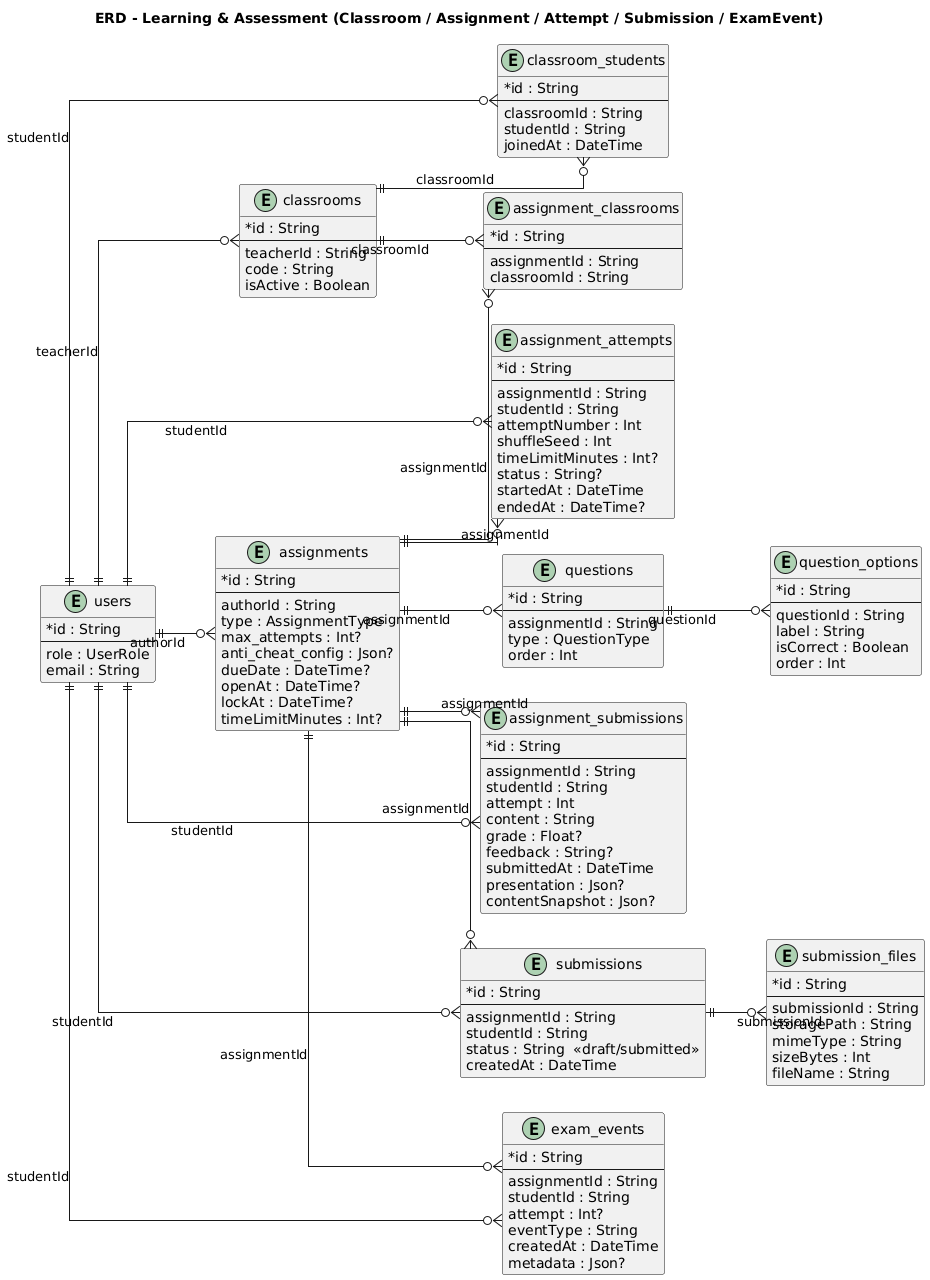

The diagram above was rendered by PlantUML. Its source (embedded in the PNG):
@startuml
title ERD - Learning & Assessment (Classroom / Assignment / Attempt / Submission / ExamEvent)

left to right direction
skinparam linetype ortho
skinparam classAttributeIconSize 0

entity "users" as users {
  * id : String
  --
  role : UserRole
  email : String
}

entity "classrooms" as classrooms {
  * id : String
  --
  teacherId : String
  code : String
  isActive : Boolean
}

entity "classroom_students" as classroom_students {
  * id : String
  --
  classroomId : String
  studentId : String
  joinedAt : DateTime
}

entity "assignments" as assignments {
  * id : String
  --
  authorId : String
  type : AssignmentType
  max_attempts : Int?
  anti_cheat_config : Json?
  dueDate : DateTime?
  openAt : DateTime?
  lockAt : DateTime?
  timeLimitMinutes : Int?
}

entity "assignment_classrooms" as assignment_classrooms {
  * id : String
  --
  assignmentId : String
  classroomId : String
}

entity "questions" as questions {
  * id : String
  --
  assignmentId : String
  type : QuestionType
  order : Int
}

entity "question_options" as question_options {
  * id : String
  --
  questionId : String
  label : String
  isCorrect : Boolean
  order : Int
}

entity "assignment_attempts" as assignment_attempts {
  * id : String
  --
  assignmentId : String
  studentId : String
  attemptNumber : Int
  shuffleSeed : Int
  timeLimitMinutes : Int?
  status : String?
  startedAt : DateTime
  endedAt : DateTime?
}

entity "assignment_submissions" as assignment_submissions {
  * id : String
  --
  assignmentId : String
  studentId : String
  attempt : Int
  content : String
  grade : Float?
  feedback : String?
  submittedAt : DateTime
  presentation : Json?
  contentSnapshot : Json?
}

entity "submissions" as submissions {
  * id : String
  --
  assignmentId : String
  studentId : String
  status : String  <<draft/submitted>>
  createdAt : DateTime
}

entity "submission_files" as submission_files {
  * id : String
  --
  submissionId : String
  storagePath : String
  mimeType : String
  sizeBytes : Int
  fileName : String
}

entity "exam_events" as exam_events {
  * id : String
  --
  assignmentId : String
  studentId : String
  attempt : Int?
  eventType : String
  createdAt : DateTime
  metadata : Json?
}

users ||--o{ classrooms : teacherId
classrooms ||--o{ classroom_students : classroomId
users ||--o{ classroom_students : studentId

users ||--o{ assignments : authorId
assignments ||--o{ assignment_classrooms : assignmentId
classrooms ||--o{ assignment_classrooms : classroomId

assignments ||--o{ questions : assignmentId
questions ||--o{ question_options : questionId

assignments ||--o{ assignment_attempts : assignmentId
users ||--o{ assignment_attempts : studentId

assignments ||--o{ assignment_submissions : assignmentId
users ||--o{ assignment_submissions : studentId

assignments ||--o{ submissions : assignmentId
users ||--o{ submissions : studentId
submissions ||--o{ submission_files : submissionId

assignments ||--o{ exam_events : assignmentId
users ||--o{ exam_events : studentId
@enduml